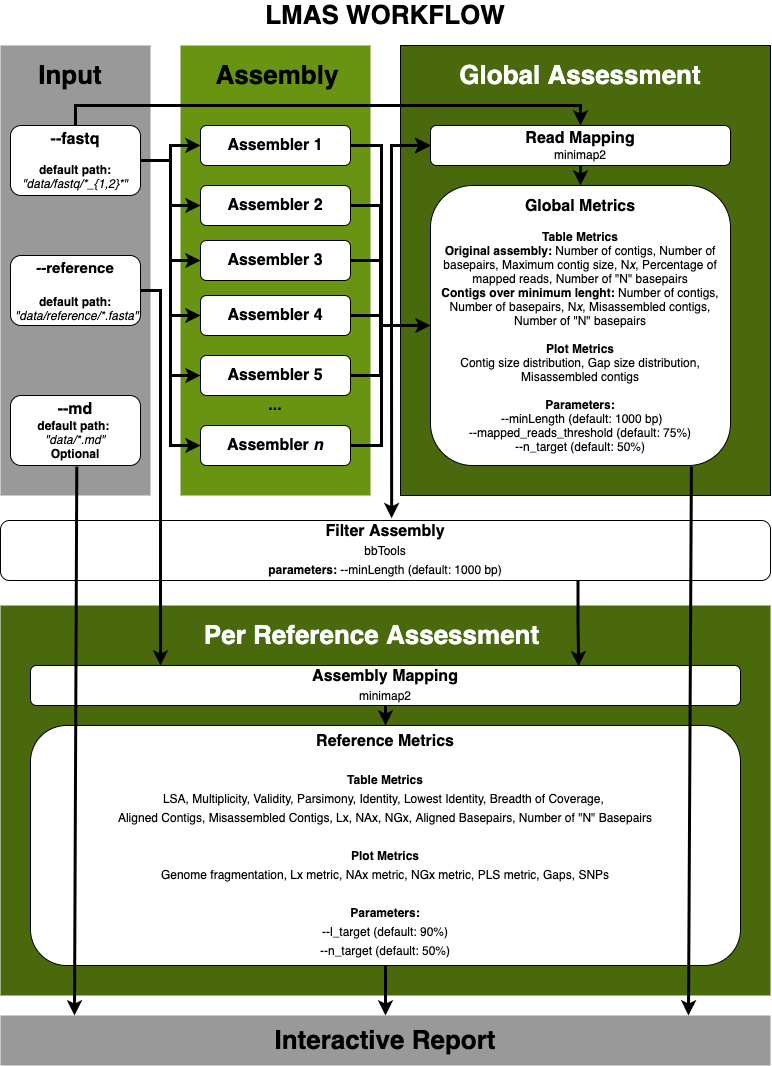

The diagram above was exported from draw.io. Its source (the exported page's mxGraphModel, read from the mxfile embedded in the PNG):
<mxGraphModel dx="788" dy="538" grid="1" gridSize="10" guides="1" tooltips="1" connect="1" arrows="1" fold="1" page="1" pageScale="1" pageWidth="827" pageHeight="1169" math="0" shadow="0">
  <root>
    <mxCell id="0" />
    <mxCell id="1" parent="0" />
    <mxCell id="ky9Ek_mbaUJdLb6QoavA-50" value="" style="rounded=0;whiteSpace=wrap;html=1;fontSize=16;fillColor=#4A690C;strokeColor=none;" parent="1" vertex="1">
      <mxGeometry x="29" y="620" width="770" height="390" as="geometry" />
    </mxCell>
    <mxCell id="ky9Ek_mbaUJdLb6QoavA-1" value="LMAS WORKFLOW" style="text;html=1;strokeColor=none;fillColor=none;align=center;verticalAlign=middle;whiteSpace=wrap;rounded=0;fontSize=26;fontStyle=1" parent="1" vertex="1">
      <mxGeometry x="274" y="20" width="280" height="20" as="geometry" />
    </mxCell>
    <mxCell id="ky9Ek_mbaUJdLb6QoavA-2" value="" style="rounded=0;whiteSpace=wrap;html=1;fillColor=#999999;strokeColor=none;" parent="1" vertex="1">
      <mxGeometry x="29" y="60" width="150" height="450" as="geometry" />
    </mxCell>
    <mxCell id="ky9Ek_mbaUJdLb6QoavA-4" value="&lt;b&gt;&lt;font style=&quot;font-size: 26px&quot;&gt;Input&lt;/font&gt;&lt;/b&gt;" style="text;html=1;strokeColor=none;fillColor=none;align=center;verticalAlign=middle;whiteSpace=wrap;rounded=0;" parent="1" vertex="1">
      <mxGeometry x="79" y="80" width="40" height="20" as="geometry" />
    </mxCell>
    <mxCell id="ky9Ek_mbaUJdLb6QoavA-5" value="&lt;b style=&quot;font-size: 16px&quot;&gt;--fastq&lt;br&gt;&lt;/b&gt;&lt;br&gt;&lt;b&gt;default path: &lt;/b&gt;&lt;i&gt;&quot;data/fastq/*_{1,2}*&quot;&lt;/i&gt;" style="rounded=1;whiteSpace=wrap;html=1;verticalAlign=middle;" parent="1" vertex="1">
      <mxGeometry x="39" y="140" width="130" height="70" as="geometry" />
    </mxCell>
    <mxCell id="ky9Ek_mbaUJdLb6QoavA-6" value="&lt;b style=&quot;font-size: 15px&quot;&gt;--reference&lt;br&gt;&lt;br&gt;&lt;/b&gt;&lt;b&gt;default path:&lt;/b&gt;&lt;br&gt;&lt;b&gt;&amp;nbsp;&lt;/b&gt;&lt;i&gt;&quot;data/reference/*.fasta&quot;&lt;/i&gt;&lt;b&gt;&lt;br&gt;&lt;/b&gt;" style="rounded=1;whiteSpace=wrap;html=1;" parent="1" vertex="1">
      <mxGeometry x="39" y="270" width="130" height="70" as="geometry" />
    </mxCell>
    <mxCell id="ky9Ek_mbaUJdLb6QoavA-7" value="&lt;b style=&quot;font-size: 16px&quot;&gt;--md&lt;br&gt;&lt;/b&gt;&lt;b&gt;default path:&amp;nbsp;&lt;br&gt;&lt;/b&gt;&lt;i&gt;&quot;data/*.md&quot;&lt;br&gt;&lt;/i&gt;&lt;b&gt;Optional&lt;br&gt;&lt;/b&gt;" style="rounded=1;whiteSpace=wrap;html=1;" parent="1" vertex="1">
      <mxGeometry x="39" y="410" width="130" height="70" as="geometry" />
    </mxCell>
    <mxCell id="ky9Ek_mbaUJdLb6QoavA-8" value="" style="rounded=0;whiteSpace=wrap;html=1;fillColor=#689411;strokeColor=none;" parent="1" vertex="1">
      <mxGeometry x="209" y="60" width="190" height="450" as="geometry" />
    </mxCell>
    <mxCell id="ky9Ek_mbaUJdLb6QoavA-9" value="&lt;b&gt;&lt;font style=&quot;font-size: 26px&quot;&gt;Assembly&lt;/font&gt;&lt;/b&gt;" style="text;html=1;strokeColor=none;fillColor=none;align=center;verticalAlign=middle;whiteSpace=wrap;rounded=0;" parent="1" vertex="1">
      <mxGeometry x="231" y="80" width="150" height="20" as="geometry" />
    </mxCell>
    <mxCell id="ky9Ek_mbaUJdLb6QoavA-10" value="&lt;font style=&quot;font-size: 16px&quot;&gt;&lt;b&gt;Assembler 1&lt;/b&gt;&lt;/font&gt;" style="rounded=1;whiteSpace=wrap;html=1;" parent="1" vertex="1">
      <mxGeometry x="229" y="140" width="150" height="40" as="geometry" />
    </mxCell>
    <mxCell id="ky9Ek_mbaUJdLb6QoavA-12" value="&lt;font style=&quot;font-size: 16px&quot;&gt;&lt;b&gt;Assembler 2&lt;/b&gt;&lt;/font&gt;" style="rounded=1;whiteSpace=wrap;html=1;" parent="1" vertex="1">
      <mxGeometry x="229" y="200" width="150" height="40" as="geometry" />
    </mxCell>
    <mxCell id="ky9Ek_mbaUJdLb6QoavA-13" value="&lt;font style=&quot;font-size: 16px&quot;&gt;&lt;b&gt;Assembler 3&lt;/b&gt;&lt;/font&gt;" style="rounded=1;whiteSpace=wrap;html=1;" parent="1" vertex="1">
      <mxGeometry x="229" y="255" width="150" height="40" as="geometry" />
    </mxCell>
    <mxCell id="ky9Ek_mbaUJdLb6QoavA-15" value="&lt;font style=&quot;font-size: 16px&quot;&gt;&lt;b&gt;Assembler &lt;i&gt;n&lt;/i&gt;&lt;/b&gt;&lt;/font&gt;" style="rounded=1;whiteSpace=wrap;html=1;" parent="1" vertex="1">
      <mxGeometry x="229" y="440" width="150" height="40" as="geometry" />
    </mxCell>
    <mxCell id="ky9Ek_mbaUJdLb6QoavA-17" value="..." style="text;html=1;strokeColor=none;fillColor=none;align=center;verticalAlign=middle;whiteSpace=wrap;rounded=0;fontSize=16;fontStyle=1" parent="1" vertex="1">
      <mxGeometry x="284" y="410" width="40" height="20" as="geometry" />
    </mxCell>
    <mxCell id="ky9Ek_mbaUJdLb6QoavA-20" value="" style="rounded=0;whiteSpace=wrap;html=1;fontSize=16;fillColor=#4A690C;" parent="1" vertex="1">
      <mxGeometry x="429" y="60" width="370" height="450" as="geometry" />
    </mxCell>
    <mxCell id="ky9Ek_mbaUJdLb6QoavA-21" value="&lt;b&gt;&lt;font style=&quot;font-size: 26px&quot;&gt;Global Assessment&lt;/font&gt;&lt;/b&gt;" style="text;html=1;strokeColor=none;fillColor=none;align=center;verticalAlign=middle;whiteSpace=wrap;rounded=0;fontColor=#FFFFFF;" parent="1" vertex="1">
      <mxGeometry x="469" y="80" width="280" height="20" as="geometry" />
    </mxCell>
    <mxCell id="ky9Ek_mbaUJdLb6QoavA-36" style="edgeStyle=orthogonalEdgeStyle;rounded=0;orthogonalLoop=1;jettySize=auto;html=1;exitX=0.5;exitY=1;exitDx=0;exitDy=0;entryX=0.5;entryY=0;entryDx=0;entryDy=0;fontSize=16;strokeWidth=3;" parent="1" source="ky9Ek_mbaUJdLb6QoavA-22" target="ky9Ek_mbaUJdLb6QoavA-35" edge="1">
      <mxGeometry relative="1" as="geometry" />
    </mxCell>
    <mxCell id="ky9Ek_mbaUJdLb6QoavA-22" value="&lt;font style=&quot;font-size: 16px&quot;&gt;&lt;b&gt;Read Mapping&lt;br&gt;&lt;/b&gt;&lt;/font&gt;&lt;font style=&quot;font-size: 12px&quot;&gt;minimap2&lt;br&gt;&lt;/font&gt;" style="rounded=1;whiteSpace=wrap;html=1;" parent="1" vertex="1">
      <mxGeometry x="459" y="140" width="300" height="40" as="geometry" />
    </mxCell>
    <mxCell id="ky9Ek_mbaUJdLb6QoavA-23" style="edgeStyle=orthogonalEdgeStyle;rounded=0;orthogonalLoop=1;jettySize=auto;html=1;exitX=1;exitY=0.5;exitDx=0;exitDy=0;entryX=0;entryY=0.5;entryDx=0;entryDy=0;fontSize=16;strokeWidth=3;" parent="1" source="ky9Ek_mbaUJdLb6QoavA-5" target="ky9Ek_mbaUJdLb6QoavA-10" edge="1">
      <mxGeometry relative="1" as="geometry">
        <Array as="points">
          <mxPoint x="199" y="175" />
          <mxPoint x="199" y="160" />
        </Array>
      </mxGeometry>
    </mxCell>
    <mxCell id="ky9Ek_mbaUJdLb6QoavA-25" style="edgeStyle=orthogonalEdgeStyle;rounded=0;orthogonalLoop=1;jettySize=auto;html=1;exitX=1;exitY=0.5;exitDx=0;exitDy=0;fontSize=16;strokeWidth=3;" parent="1" source="ky9Ek_mbaUJdLb6QoavA-5" target="ky9Ek_mbaUJdLb6QoavA-12" edge="1">
      <mxGeometry relative="1" as="geometry">
        <Array as="points">
          <mxPoint x="199" y="175" />
          <mxPoint x="199" y="220" />
        </Array>
      </mxGeometry>
    </mxCell>
    <mxCell id="ky9Ek_mbaUJdLb6QoavA-26" style="edgeStyle=orthogonalEdgeStyle;rounded=0;orthogonalLoop=1;jettySize=auto;html=1;exitX=1;exitY=0.5;exitDx=0;exitDy=0;entryX=0;entryY=0.5;entryDx=0;entryDy=0;fontSize=16;strokeWidth=3;" parent="1" source="ky9Ek_mbaUJdLb6QoavA-5" target="ky9Ek_mbaUJdLb6QoavA-13" edge="1">
      <mxGeometry relative="1" as="geometry">
        <Array as="points">
          <mxPoint x="199" y="175" />
          <mxPoint x="199" y="275" />
        </Array>
      </mxGeometry>
    </mxCell>
    <mxCell id="ky9Ek_mbaUJdLb6QoavA-35" value="&lt;span style=&quot;font-weight: bold ; font-size: 16px&quot;&gt;Global Metrics&lt;br&gt;&lt;/span&gt;&lt;br&gt;&lt;b&gt;Table Metrics&lt;br&gt;&lt;/b&gt;&lt;font style=&quot;font-size: 12px&quot;&gt;&lt;b&gt;Original assembly:&lt;/b&gt; Number of contigs, Number of basepairs, Maximum contig size, N&lt;i&gt;x&lt;/i&gt;, Percentage of mapped reads, Number of &quot;N&quot; basepairs&lt;/font&gt;&lt;br&gt;&lt;font style=&quot;font-size: 12px&quot;&gt;&lt;span style=&quot;font-weight: bold&quot;&gt;Contigs over minimum lenght:&amp;nbsp;&lt;/span&gt;Number of contigs, Number of basepairs, N&lt;i&gt;x&lt;/i&gt;, Misassembled contigs, Number of &quot;N&quot; basepairs&lt;br&gt;&lt;br&gt;&lt;b&gt;Plot Metrics&lt;br&gt;&lt;/b&gt;Contig size distribution, Gap size distribution, Misassembled contigs&lt;br&gt;&lt;/font&gt;&lt;br&gt;&lt;b&gt;Parameters:&lt;br&gt;&lt;/b&gt;&lt;font style=&quot;font-size: 12px&quot;&gt;&amp;nbsp;--minLength (default: 1000 bp)&lt;br&gt;--mapped_reads_threshold (default: 75%)&lt;br&gt;--n_target (default: 50%)&lt;br&gt;&lt;/font&gt;" style="rounded=1;whiteSpace=wrap;html=1;" parent="1" vertex="1">
      <mxGeometry x="459" y="200" width="300" height="280" as="geometry" />
    </mxCell>
    <mxCell id="ky9Ek_mbaUJdLb6QoavA-51" style="edgeStyle=orthogonalEdgeStyle;rounded=0;orthogonalLoop=1;jettySize=auto;html=1;exitX=0.75;exitY=1;exitDx=0;exitDy=0;entryX=0.772;entryY=0.02;entryDx=0;entryDy=0;entryPerimeter=0;fontSize=16;strokeWidth=3;" parent="1" source="ky9Ek_mbaUJdLb6QoavA-37" target="ky9Ek_mbaUJdLb6QoavA-42" edge="1">
      <mxGeometry relative="1" as="geometry" />
    </mxCell>
    <mxCell id="ky9Ek_mbaUJdLb6QoavA-37" value="&lt;b&gt;Filter Assembly&lt;/b&gt;&lt;br&gt;&lt;font style=&quot;font-size: 12px&quot;&gt;bbTools&lt;br&gt;&lt;/font&gt;&lt;b style=&quot;font-size: 12px&quot;&gt;parameters:&amp;nbsp;&lt;/b&gt;&lt;font style=&quot;font-size: 12px&quot;&gt;--minLength (default: 1000 bp)&lt;/font&gt;&lt;b&gt;&lt;br&gt;&lt;/b&gt;" style="rounded=1;whiteSpace=wrap;html=1;fontSize=16;" parent="1" vertex="1">
      <mxGeometry x="29" y="535" width="770" height="60" as="geometry" />
    </mxCell>
    <mxCell id="ky9Ek_mbaUJdLb6QoavA-69" style="edgeStyle=orthogonalEdgeStyle;rounded=0;orthogonalLoop=1;jettySize=auto;html=1;exitX=0.5;exitY=1;exitDx=0;exitDy=0;strokeWidth=3;fontSize=16;" parent="1" source="ky9Ek_mbaUJdLb6QoavA-39" target="ky9Ek_mbaUJdLb6QoavA-68" edge="1">
      <mxGeometry relative="1" as="geometry" />
    </mxCell>
    <mxCell id="ky9Ek_mbaUJdLb6QoavA-39" value="&lt;span style=&quot;font-weight: bold&quot;&gt;Reference Metrics&lt;br&gt;&lt;/span&gt;&lt;br&gt;&lt;font style=&quot;font-size: 12px&quot;&gt;&lt;b&gt;Table Metrics&lt;br&gt;&lt;/b&gt;&lt;/font&gt;&lt;span style=&quot;font-size: 12px&quot;&gt;LSA, Multiplicity, Validity, Parsimony, Identity, Lowest Identity, Breadth of Coverage, &lt;br&gt;Aligned Contigs, Misassembled Contigs, Lx, NAx, NGx, Aligned Basepairs, Number of &quot;N&quot; Basepairs&lt;br&gt;&lt;/span&gt;&lt;br&gt;&lt;span style=&quot;font-size: 12px&quot;&gt;&lt;b&gt;Plot Metrics&lt;/b&gt;&lt;br&gt;Genome fragmentation, Lx metric, NAx metric, NGx metric, PLS metric, Gaps, SNPs&lt;br&gt;&lt;br&gt;&lt;/span&gt;&lt;b style=&quot;font-size: 12px&quot;&gt;Parameters:&lt;br&gt;&lt;/b&gt;&lt;span style=&quot;font-size: 12px&quot;&gt;--l_target (default: 90%)&lt;/span&gt;&lt;b style=&quot;font-size: 12px&quot;&gt;&lt;br&gt;&lt;/b&gt;&lt;font style=&quot;font-size: 12px&quot;&gt;--n_target (default: 50%)&lt;br&gt;&lt;/font&gt;" style="rounded=1;whiteSpace=wrap;html=1;fontSize=16;" parent="1" vertex="1">
      <mxGeometry x="59" y="740" width="710" height="240" as="geometry" />
    </mxCell>
    <mxCell id="ky9Ek_mbaUJdLb6QoavA-46" style="edgeStyle=orthogonalEdgeStyle;rounded=0;orthogonalLoop=1;jettySize=auto;html=1;exitX=0.5;exitY=1;exitDx=0;exitDy=0;entryX=0.5;entryY=0;entryDx=0;entryDy=0;fontSize=16;strokeWidth=3;" parent="1" source="ky9Ek_mbaUJdLb6QoavA-42" target="ky9Ek_mbaUJdLb6QoavA-39" edge="1">
      <mxGeometry relative="1" as="geometry" />
    </mxCell>
    <mxCell id="ky9Ek_mbaUJdLb6QoavA-42" value="&lt;font&gt;&lt;b&gt;Assembly Mapping&lt;br&gt;&lt;/b&gt;&lt;/font&gt;&lt;font style=&quot;font-size: 12px&quot;&gt;minimap2&lt;/font&gt;&lt;b&gt;&lt;br&gt;&lt;/b&gt;" style="rounded=1;whiteSpace=wrap;html=1;fontSize=16;" parent="1" vertex="1">
      <mxGeometry x="59" y="680" width="710" height="40" as="geometry" />
    </mxCell>
    <mxCell id="ky9Ek_mbaUJdLb6QoavA-61" style="edgeStyle=orthogonalEdgeStyle;rounded=0;orthogonalLoop=1;jettySize=auto;html=1;exitX=1;exitY=0.5;exitDx=0;exitDy=0;entryX=0;entryY=0.5;entryDx=0;entryDy=0;strokeWidth=3;fontSize=16;" parent="1" source="ky9Ek_mbaUJdLb6QoavA-47" target="ky9Ek_mbaUJdLb6QoavA-22" edge="1">
      <mxGeometry relative="1" as="geometry">
        <Array as="points">
          <mxPoint x="409" y="330" />
          <mxPoint x="409" y="340" />
          <mxPoint x="420" y="340" />
          <mxPoint x="420" y="160" />
        </Array>
      </mxGeometry>
    </mxCell>
    <mxCell id="ky9Ek_mbaUJdLb6QoavA-47" value="&lt;font style=&quot;font-size: 16px&quot;&gt;&lt;b&gt;Assembler 4&lt;/b&gt;&lt;/font&gt;" style="rounded=1;whiteSpace=wrap;html=1;" parent="1" vertex="1">
      <mxGeometry x="229" y="310" width="150" height="40" as="geometry" />
    </mxCell>
    <mxCell id="ky9Ek_mbaUJdLb6QoavA-63" style="edgeStyle=orthogonalEdgeStyle;rounded=0;orthogonalLoop=1;jettySize=auto;html=1;exitX=1;exitY=0.5;exitDx=0;exitDy=0;entryX=0;entryY=0.5;entryDx=0;entryDy=0;strokeWidth=3;fontSize=16;" parent="1" source="ky9Ek_mbaUJdLb6QoavA-48" target="ky9Ek_mbaUJdLb6QoavA-22" edge="1">
      <mxGeometry relative="1" as="geometry">
        <Array as="points">
          <mxPoint x="409" y="390" />
          <mxPoint x="409" y="340" />
          <mxPoint x="420" y="340" />
          <mxPoint x="420" y="160" />
        </Array>
      </mxGeometry>
    </mxCell>
    <mxCell id="ky9Ek_mbaUJdLb6QoavA-48" value="&lt;font style=&quot;font-size: 16px&quot;&gt;&lt;b&gt;Assembler 5&lt;/b&gt;&lt;/font&gt;" style="rounded=1;whiteSpace=wrap;html=1;" parent="1" vertex="1">
      <mxGeometry x="229" y="370" width="150" height="40" as="geometry" />
    </mxCell>
    <mxCell id="ky9Ek_mbaUJdLb6QoavA-52" value="&lt;b&gt;&lt;font style=&quot;font-size: 26px&quot;&gt;Per Reference Assessment&lt;/font&gt;&lt;/b&gt;" style="text;html=1;strokeColor=none;fillColor=none;align=center;verticalAlign=middle;whiteSpace=wrap;rounded=0;fontColor=#FFFFFF;" parent="1" vertex="1">
      <mxGeometry x="229" y="640" width="343" height="20" as="geometry" />
    </mxCell>
    <mxCell id="ky9Ek_mbaUJdLb6QoavA-53" style="edgeStyle=orthogonalEdgeStyle;rounded=0;orthogonalLoop=1;jettySize=auto;html=1;exitX=1;exitY=0.5;exitDx=0;exitDy=0;fontSize=16;strokeWidth=3;" parent="1" source="ky9Ek_mbaUJdLb6QoavA-6" edge="1">
      <mxGeometry relative="1" as="geometry">
        <mxPoint x="189" y="680" as="targetPoint" />
      </mxGeometry>
    </mxCell>
    <mxCell id="ky9Ek_mbaUJdLb6QoavA-54" style="edgeStyle=orthogonalEdgeStyle;rounded=0;orthogonalLoop=1;jettySize=auto;html=1;exitX=1;exitY=0.5;exitDx=0;exitDy=0;entryX=0;entryY=0.5;entryDx=0;entryDy=0;strokeWidth=3;fontSize=16;" parent="1" source="ky9Ek_mbaUJdLb6QoavA-5" target="ky9Ek_mbaUJdLb6QoavA-15" edge="1">
      <mxGeometry relative="1" as="geometry" />
    </mxCell>
    <mxCell id="ky9Ek_mbaUJdLb6QoavA-55" style="edgeStyle=orthogonalEdgeStyle;rounded=0;orthogonalLoop=1;jettySize=auto;html=1;exitX=1;exitY=0.5;exitDx=0;exitDy=0;entryX=0;entryY=0.5;entryDx=0;entryDy=0;strokeWidth=3;fontSize=16;" parent="1" source="ky9Ek_mbaUJdLb6QoavA-5" target="ky9Ek_mbaUJdLb6QoavA-47" edge="1">
      <mxGeometry relative="1" as="geometry" />
    </mxCell>
    <mxCell id="ky9Ek_mbaUJdLb6QoavA-57" style="edgeStyle=orthogonalEdgeStyle;rounded=0;orthogonalLoop=1;jettySize=auto;html=1;exitX=1;exitY=0.5;exitDx=0;exitDy=0;entryX=0;entryY=0.5;entryDx=0;entryDy=0;strokeWidth=3;fontSize=16;" parent="1" source="ky9Ek_mbaUJdLb6QoavA-10" target="ky9Ek_mbaUJdLb6QoavA-22" edge="1">
      <mxGeometry relative="1" as="geometry">
        <Array as="points">
          <mxPoint x="410" y="160" />
          <mxPoint x="410" y="340" />
          <mxPoint x="420" y="340" />
          <mxPoint x="420" y="160" />
        </Array>
      </mxGeometry>
    </mxCell>
    <mxCell id="ky9Ek_mbaUJdLb6QoavA-58" style="edgeStyle=orthogonalEdgeStyle;rounded=0;orthogonalLoop=1;jettySize=auto;html=1;exitX=1;exitY=0.5;exitDx=0;exitDy=0;entryX=0;entryY=0.5;entryDx=0;entryDy=0;strokeWidth=3;fontSize=16;" parent="1" source="ky9Ek_mbaUJdLb6QoavA-12" target="ky9Ek_mbaUJdLb6QoavA-22" edge="1">
      <mxGeometry relative="1" as="geometry">
        <Array as="points">
          <mxPoint x="409" y="220" />
          <mxPoint x="409" y="340" />
          <mxPoint x="420" y="340" />
          <mxPoint x="420" y="160" />
        </Array>
      </mxGeometry>
    </mxCell>
    <mxCell id="ky9Ek_mbaUJdLb6QoavA-68" value="&lt;b&gt;&lt;span style=&quot;font-size: 26px&quot;&gt;Interactive Report&lt;/span&gt;&lt;br&gt;&lt;/b&gt;" style="rounded=0;whiteSpace=wrap;html=1;fontSize=16;fillColor=#999999;strokeColor=none;" parent="1" vertex="1">
      <mxGeometry x="29" y="1030" width="770" height="50" as="geometry" />
    </mxCell>
    <mxCell id="ky9Ek_mbaUJdLb6QoavA-70" value="" style="endArrow=classic;html=1;strokeWidth=3;fontSize=16;exitX=0.893;exitY=1.004;exitDx=0;exitDy=0;exitPerimeter=0;" parent="1" edge="1">
      <mxGeometry width="50" height="50" relative="1" as="geometry">
        <mxPoint x="719.9000000000001" y="481.1199999999999" as="sourcePoint" />
        <mxPoint x="717" y="1030" as="targetPoint" />
      </mxGeometry>
    </mxCell>
    <mxCell id="ky9Ek_mbaUJdLb6QoavA-71" value="" style="endArrow=classic;html=1;strokeWidth=3;fontSize=16;exitX=0.893;exitY=1.004;exitDx=0;exitDy=0;exitPerimeter=0;" parent="1" edge="1">
      <mxGeometry width="50" height="50" relative="1" as="geometry">
        <mxPoint x="105.29000000000015" y="481.1199999999999" as="sourcePoint" />
        <mxPoint x="103" y="1030" as="targetPoint" />
      </mxGeometry>
    </mxCell>
    <mxCell id="ky9Ek_mbaUJdLb6QoavA-72" style="edgeStyle=orthogonalEdgeStyle;rounded=0;orthogonalLoop=1;jettySize=auto;html=1;exitX=1;exitY=0.5;exitDx=0;exitDy=0;entryX=0;entryY=0.5;entryDx=0;entryDy=0;strokeWidth=3;fontSize=16;" parent="1" source="ky9Ek_mbaUJdLb6QoavA-15" target="ky9Ek_mbaUJdLb6QoavA-22" edge="1">
      <mxGeometry relative="1" as="geometry">
        <Array as="points">
          <mxPoint x="410" y="460" />
          <mxPoint x="410" y="340" />
          <mxPoint x="420" y="340" />
          <mxPoint x="420" y="160" />
        </Array>
      </mxGeometry>
    </mxCell>
    <mxCell id="ky9Ek_mbaUJdLb6QoavA-74" value="" style="endArrow=classic;html=1;strokeWidth=3;fontSize=16;entryX=0.508;entryY=-0.038;entryDx=0;entryDy=0;entryPerimeter=0;" parent="1" target="ky9Ek_mbaUJdLb6QoavA-37" edge="1">
      <mxGeometry width="50" height="50" relative="1" as="geometry">
        <mxPoint x="420" y="340" as="sourcePoint" />
        <mxPoint x="330" y="320" as="targetPoint" />
      </mxGeometry>
    </mxCell>
    <mxCell id="ky9Ek_mbaUJdLb6QoavA-76" style="edgeStyle=orthogonalEdgeStyle;rounded=0;orthogonalLoop=1;jettySize=auto;html=1;exitX=1;exitY=0.5;exitDx=0;exitDy=0;strokeWidth=3;fontSize=16;" parent="1" source="ky9Ek_mbaUJdLb6QoavA-13" target="ky9Ek_mbaUJdLb6QoavA-35" edge="1">
      <mxGeometry relative="1" as="geometry">
        <Array as="points">
          <mxPoint x="410" y="275" />
          <mxPoint x="410" y="340" />
        </Array>
      </mxGeometry>
    </mxCell>
    <mxCell id="ky9Ek_mbaUJdLb6QoavA-56" style="edgeStyle=orthogonalEdgeStyle;rounded=0;orthogonalLoop=1;jettySize=auto;html=1;exitX=1;exitY=0.5;exitDx=0;exitDy=0;entryX=0;entryY=0.5;entryDx=0;entryDy=0;strokeWidth=3;fontSize=16;" parent="1" source="ky9Ek_mbaUJdLb6QoavA-5" target="ky9Ek_mbaUJdLb6QoavA-48" edge="1">
      <mxGeometry relative="1" as="geometry" />
    </mxCell>
    <mxCell id="ky9Ek_mbaUJdLb6QoavA-77" style="edgeStyle=orthogonalEdgeStyle;rounded=0;orthogonalLoop=1;jettySize=auto;html=1;exitX=0.5;exitY=0;exitDx=0;exitDy=0;entryX=0.5;entryY=0;entryDx=0;entryDy=0;strokeWidth=3;fontSize=16;" parent="1" source="ky9Ek_mbaUJdLb6QoavA-5" target="ky9Ek_mbaUJdLb6QoavA-22" edge="1">
      <mxGeometry relative="1" as="geometry">
        <Array as="points">
          <mxPoint x="104" y="120" />
          <mxPoint x="609" y="120" />
        </Array>
      </mxGeometry>
    </mxCell>
  </root>
</mxGraphModel>